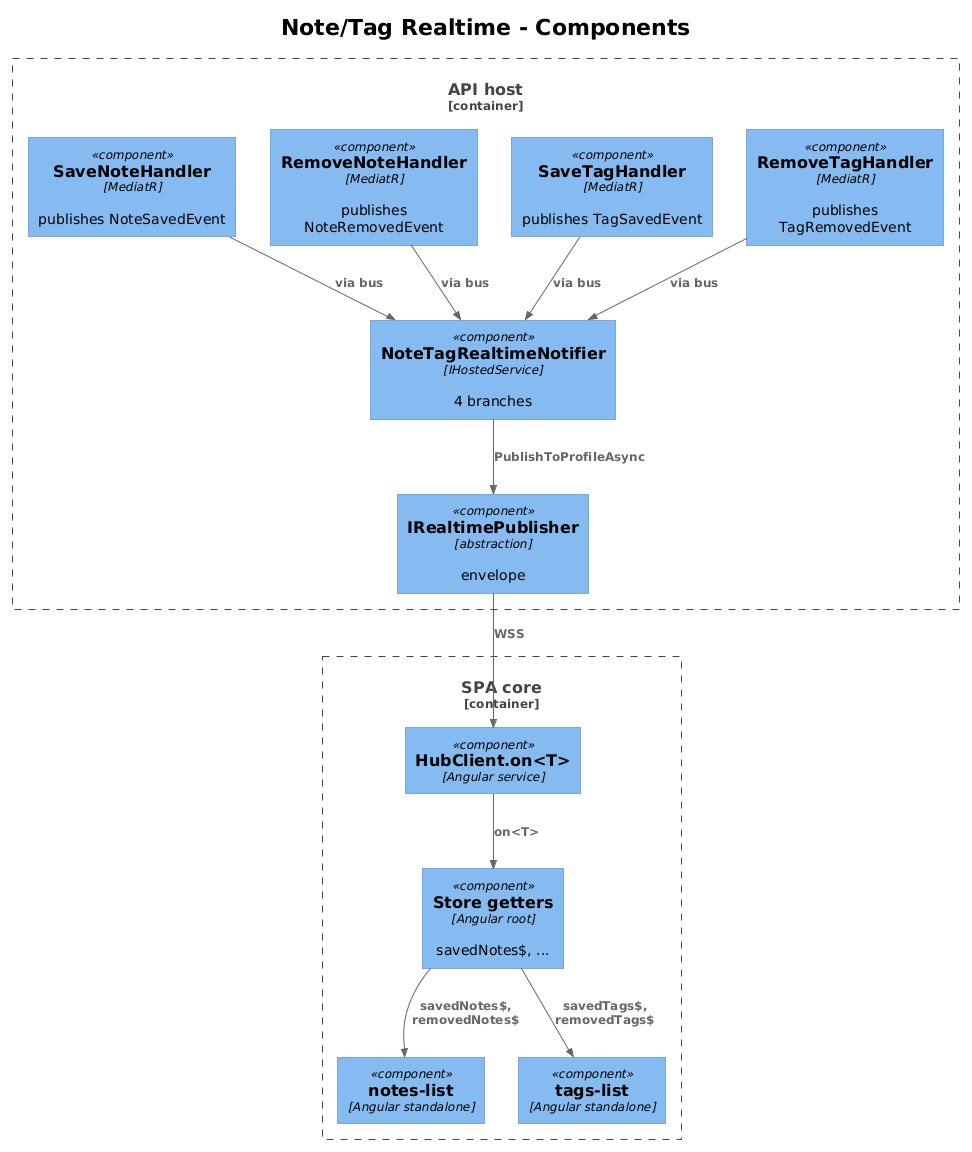

The diagram above was rendered by PlantUML. Its source (embedded in the PNG):
@startuml
!theme plain
!include <C4/C4_Component>

title Note/Tag Realtime - Components

Container_Boundary(api, "API host") {
    Component(saveN, "SaveNoteHandler", "MediatR", "publishes NoteSavedEvent")
    Component(remN, "RemoveNoteHandler", "MediatR", "publishes NoteRemovedEvent")
    Component(saveT, "SaveTagHandler", "MediatR", "publishes TagSavedEvent")
    Component(remT, "RemoveTagHandler", "MediatR", "publishes TagRemovedEvent")
    Component(notif, "NoteTagRealtimeNotifier", "IHostedService", "4 branches")
    Component(pub, "IRealtimePublisher", "abstraction", "envelope")
}

Container_Boundary(spa, "SPA core") {
    Component(client, "HubClient.on<T>", "Angular service", "")
    Component(store, "Store getters", "Angular root", "savedNotes$, ...")
    Component(notesL, "notes-list", "Angular standalone", "")
    Component(tagsL, "tags-list", "Angular standalone", "")
}

Rel(saveN, notif, "via bus")
Rel(remN, notif, "via bus")
Rel(saveT, notif, "via bus")
Rel(remT, notif, "via bus")
Rel(notif, pub, "PublishToProfileAsync")
Rel(pub, client, "WSS")
Rel(client, store, "on<T>")
Rel(store, notesL, "savedNotes$, removedNotes$")
Rel(store, tagsL, "savedTags$, removedTags$")
@enduml